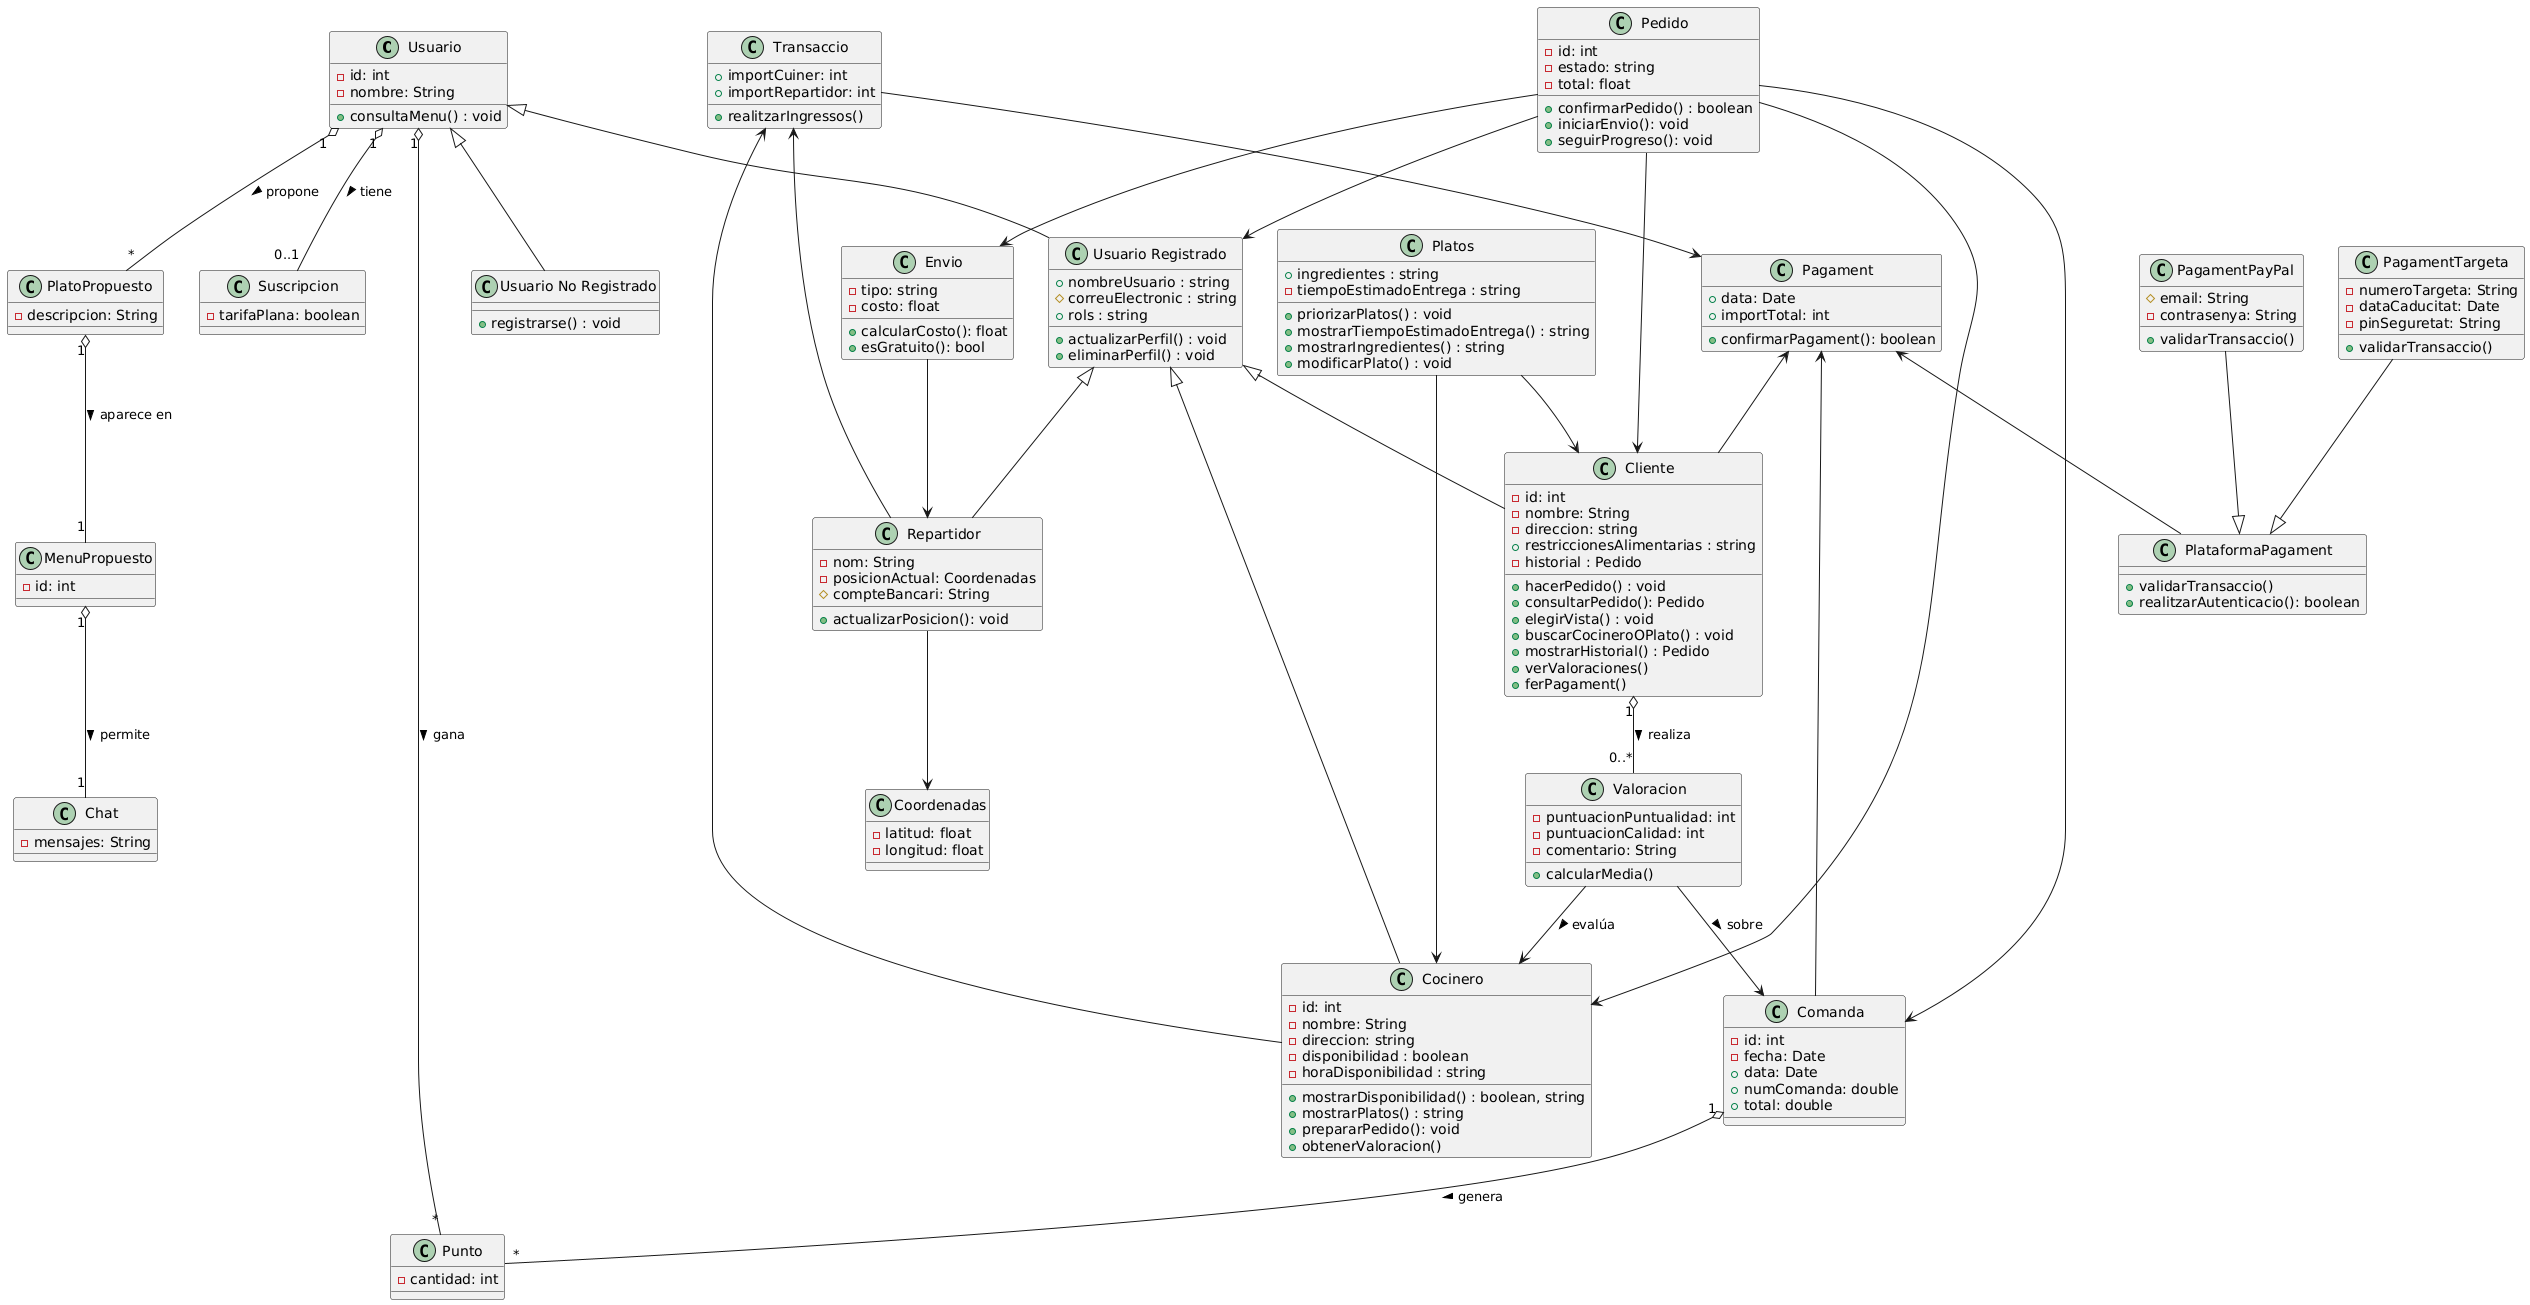

The diagram above was rendered by PlantUML. Its source (embedded in the PNG):
@startuml
' === Clases de Usuario y Herencia ===
class Usuario {
  - id: int
  - nombre: String
  +consultaMenu() : void
}

class "Usuario Registrado" as UsuarioRegistrado {
  +nombreUsuario : string
  #correuElectronic : string
  +rols : string
  +actualizarPerfil() : void
  +eliminarPerfil() : void
}

class "Usuario No Registrado" as UsuarioNoRegistrado {
  +registrarse() : void
}

Usuario <|-- UsuarioRegistrado
Usuario <|-- UsuarioNoRegistrado

class Cliente {
  - id: int
  - nombre: String
  - direccion: string
  +restriccionesAlimentarias : string
  -historial : Pedido
  +hacerPedido() : void
  +consultarPedido(): Pedido
  +elegirVista() : void
  +buscarCocineroOPlato() : void
  +mostrarHistorial() : Pedido
  +verValoraciones()
  +ferPagament()
}

class Cocinero {
  - id: int
  - nombre: String
  -direccion: string
  -disponibilidad : boolean
  -horaDisponibilidad : string
  +mostrarDisponibilidad() : boolean, string
  +mostrarPlatos() : string
  +prepararPedido(): void
  +obtenerValoracion()
}

class Repartidor {
  - nom: String
  -posicionActual: Coordenadas
  #compteBancari: String
  +actualizarPosicion(): void
}

UsuarioRegistrado <|-- Cliente
UsuarioRegistrado <|-- Cocinero
UsuarioRegistrado <|-- Repartidor

class Coordenadas {
  -latitud: float
  -longitud: float
}

Repartidor --> Coordenadas

' === Clases de Pedido, Envío y Platos ===
class Pedido {
  -id: int
  -estado: string
  -total: float
  +confirmarPedido() : boolean
  +iniciarEnvio(): void
  +seguirProgreso(): void
}

class Envio {
  -tipo: string
  -costo: float
  +calcularCosto(): float
  +esGratuito(): bool
}

class Platos {
  +ingredientes : string
  -tiempoEstimadoEntrega : string
  +priorizarPlatos() : void
  +mostrarTiempoEstimadoEntrega() : string
  +mostrarIngredientes() : string
  +modificarPlato() : void
}

Pedido --> Cliente
Pedido --> Cocinero
Pedido --> Envio
Pedido --> UsuarioRegistrado
Pedido --> Comanda
Envio --> Repartidor
Platos --> Cliente
Platos --> Cocinero

' === Clases de Comanda y Pago ===
class Comanda {
  - id: int
  - fecha: Date
  +data: Date
  +numComanda: double
  +total: double
}

class Pagament {
  +data: Date
  +importTotal: int
  +confirmarPagament(): boolean
}

class PagamentTargeta {
  -numeroTargeta: String
  -dataCaducitat: Date
  -pinSeguretat: String
  +validarTransaccio()
}

class PagamentPayPal {
  #email: String
  -contrasenya: String
  +validarTransaccio()
}

class PlataformaPagament {
  +validarTransaccio()
  +realitzarAutenticacio(): boolean
}

Pagament <-- Cliente
Pagament <-- Comanda
Pagament <-- PlataformaPagament
PagamentTargeta --|> PlataformaPagament
PagamentPayPal --|> PlataformaPagament

class Transaccio {
  +importCuiner: int
  +importRepartidor: int
  +realitzarIngressos()
}

Transaccio --> Pagament
Transaccio <-- Cocinero
Transaccio <-- Repartidor

' === Valoraciones ===
class Valoracion {
  - puntuacionPuntualidad: int
  - puntuacionCalidad: int
  - comentario: String
  + calcularMedia()
}

Valoracion --> Comanda : sobre >
Valoracion --> Cocinero : evalúa >
Cliente "1" o-- "0..*" Valoracion : realiza >

' === Propuestas, chat, suscripciones ===
class PlatoPropuesto {
  - descripcion: String
}

class MenuPropuesto {
  - id: int
}

class Chat {
  - mensajes: String
}

class Suscripcion {
  - tarifaPlana: boolean
}

class Punto {
  - cantidad: int
}

Usuario "1" o-- "*" PlatoPropuesto : propone >
PlatoPropuesto "1" o-- "1" MenuPropuesto : aparece en >
MenuPropuesto "1" o-- "1" Chat : permite >
Usuario "1" o-- "0..1" Suscripcion : tiene >
Usuario "1" o-- "*" Punto : gana >
Comanda "1" o-- "*" Punto : genera >
@enduml